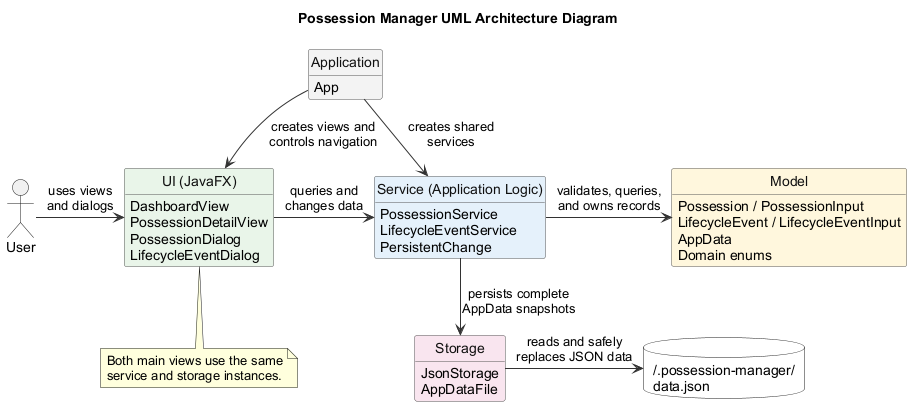

The diagram above was rendered by PlantUML. Its source (embedded in the PNG):
@startuml
title Possession Manager UML Architecture Diagram

allowmixing
!pragma layout smetana

top to bottom direction

skinparam backgroundColor white
skinparam defaultFontName Arial
skinparam shadowing false
skinparam classAttributeIconSize 0
skinparam nodesep 65
skinparam ranksep 70
skinparam ArrowColor #333333
skinparam ClassBorderColor #555555
skinparam ClassFontColor #111111

hide methods
hide stereotypes
hide circle

actor User

class "Application" as Application #F2F2F2 {
    App
}

class "UI (JavaFX)" as UI #E8F4E8 {
    DashboardView
    PossessionDetailView
    PossessionDialog
    LifecycleEventDialog
}

class "Service (Application Logic)" as Service #E5F1FB {
    PossessionService
    LifecycleEventService
    PersistentChange
}

class "Model" as Model #FFF7DC {
    Possession / PossessionInput
    LifecycleEvent / LifecycleEventInput
    AppData
    Domain enums
}

class "Storage" as Storage #F9E5EE {
    JsonStorage
    AppDataFile
}

database "~/.possession-manager/\ndata.json" as DataFile #FFFFFF

User -right-> UI : uses views\nand dialogs
UI -right-> Service : queries and\nchanges data
Service -right-> Model : validates, queries,\nand owns records
Application -down-> UI : creates views and\ncontrols navigation
Application -right-> Service : creates shared\nservices
Service -down-> Storage : persists complete\nAppData snapshots
Storage -right-> DataFile : reads and safely\nreplaces JSON data

note bottom of UI
Both main views use the same
service and storage instances.
end note

@enduml